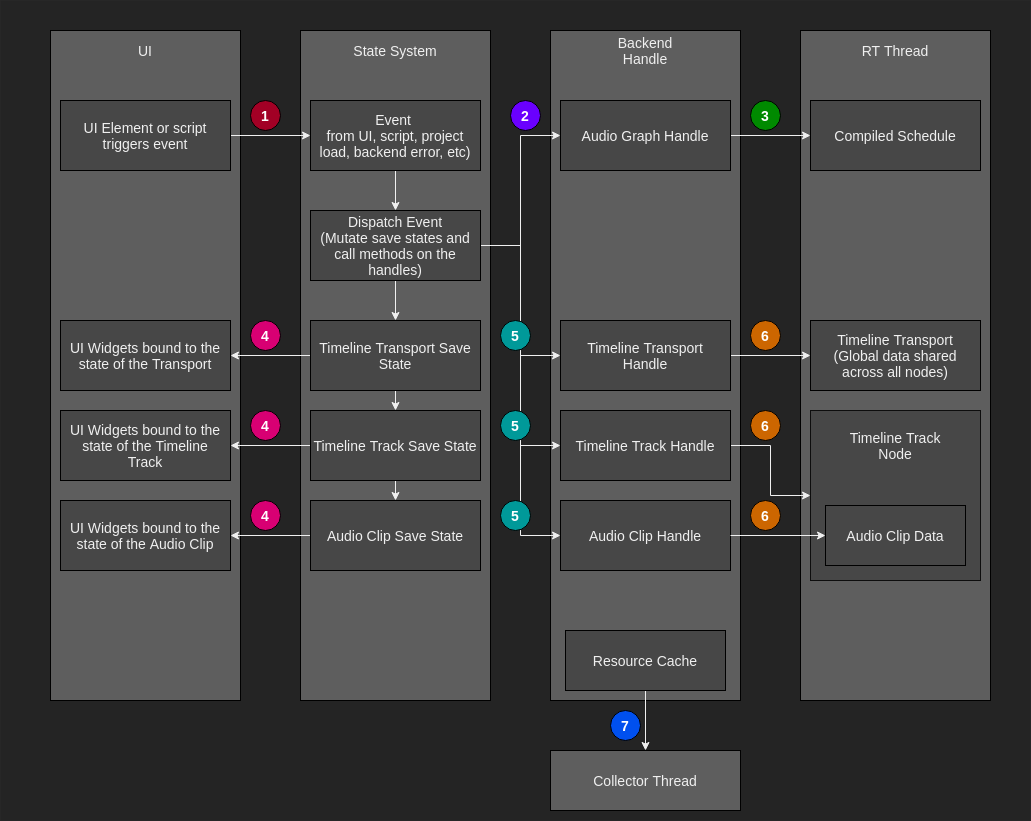

The diagram above was exported from draw.io. Its source (the exported page's mxGraphModel, read from the mxfile embedded in the PNG):
<mxGraphModel dx="2568" dy="983" grid="1" gridSize="10" guides="1" tooltips="1" connect="1" arrows="1" fold="1" page="1" pageScale="1" pageWidth="850" pageHeight="1100" math="0" shadow="0">
  <root>
    <mxCell id="0" />
    <mxCell id="1" parent="0" />
    <mxCell id="wC6Xuw3eOsNxMYv4Ygn7-62" value="" style="rounded=0;whiteSpace=wrap;html=1;strokeColor=none;fillColor=#242424;" parent="1" vertex="1">
      <mxGeometry x="-50" y="40" width="1030" height="820" as="geometry" />
    </mxCell>
    <mxCell id="wC6Xuw3eOsNxMYv4Ygn7-1" value="" style="rounded=0;whiteSpace=wrap;html=1;strokeColor=#000000;fillColor=#5E5E5E;" parent="1" vertex="1">
      <mxGeometry x="250" y="70" width="190" height="670" as="geometry" />
    </mxCell>
    <mxCell id="wC6Xuw3eOsNxMYv4Ygn7-2" value="" style="rounded=0;whiteSpace=wrap;html=1;strokeColor=#000000;fillColor=#5E5E5E;" parent="1" vertex="1">
      <mxGeometry x="500" y="70" width="190" height="670" as="geometry" />
    </mxCell>
    <mxCell id="wC6Xuw3eOsNxMYv4Ygn7-3" value="" style="rounded=0;whiteSpace=wrap;html=1;strokeColor=#000000;fillColor=#5E5E5E;" parent="1" vertex="1">
      <mxGeometry x="750" y="70" width="190" height="670" as="geometry" />
    </mxCell>
    <mxCell id="wC6Xuw3eOsNxMYv4Ygn7-4" value="" style="rounded=0;whiteSpace=wrap;html=1;strokeColor=#000000;fillColor=#5E5E5E;" parent="1" vertex="1">
      <mxGeometry y="70" width="190" height="670" as="geometry" />
    </mxCell>
    <mxCell id="wC6Xuw3eOsNxMYv4Ygn7-5" value="State System" style="text;html=1;strokeColor=none;fillColor=none;align=center;verticalAlign=middle;whiteSpace=wrap;rounded=0;fontSize=14;fontFamily=Helvetica;fontStyle=0" parent="1" vertex="1">
      <mxGeometry x="300" y="80" width="90" height="20" as="geometry" />
    </mxCell>
    <mxCell id="wC6Xuw3eOsNxMYv4Ygn7-6" value="UI" style="text;html=1;strokeColor=none;fillColor=none;align=center;verticalAlign=middle;whiteSpace=wrap;rounded=0;fontSize=14;fontFamily=Helvetica;fontStyle=0" parent="1" vertex="1">
      <mxGeometry x="50" y="80" width="90" height="20" as="geometry" />
    </mxCell>
    <mxCell id="wC6Xuw3eOsNxMYv4Ygn7-7" value="Backend Handle" style="text;html=1;strokeColor=none;fillColor=none;align=center;verticalAlign=middle;whiteSpace=wrap;rounded=0;fontSize=14;fontFamily=Helvetica;fontStyle=0" parent="1" vertex="1">
      <mxGeometry x="545" y="80" width="100" height="20" as="geometry" />
    </mxCell>
    <mxCell id="wC6Xuw3eOsNxMYv4Ygn7-8" value="RT Thread" style="text;html=1;strokeColor=none;fillColor=none;align=center;verticalAlign=middle;whiteSpace=wrap;rounded=0;fontSize=14;fontFamily=Helvetica;fontStyle=0" parent="1" vertex="1">
      <mxGeometry x="800" y="80" width="90" height="20" as="geometry" />
    </mxCell>
    <mxCell id="wC6Xuw3eOsNxMYv4Ygn7-39" style="edgeStyle=orthogonalEdgeStyle;rounded=0;orthogonalLoop=1;jettySize=auto;html=1;exitX=1;exitY=0.5;exitDx=0;exitDy=0;entryX=0;entryY=0.5;entryDx=0;entryDy=0;" parent="1" source="wC6Xuw3eOsNxMYv4Ygn7-9" target="wC6Xuw3eOsNxMYv4Ygn7-13" edge="1">
      <mxGeometry relative="1" as="geometry" />
    </mxCell>
    <mxCell id="wC6Xuw3eOsNxMYv4Ygn7-9" value="Audio Graph Handle" style="rounded=0;whiteSpace=wrap;html=1;fontSize=14;fontFamily=Helvetica;fontStyle=0;strokeColor=#000000;fillColor=#474747;" parent="1" vertex="1">
      <mxGeometry x="510" y="140" width="170" height="70" as="geometry" />
    </mxCell>
    <mxCell id="wC6Xuw3eOsNxMYv4Ygn7-41" style="edgeStyle=orthogonalEdgeStyle;rounded=0;orthogonalLoop=1;jettySize=auto;html=1;exitX=1;exitY=0.5;exitDx=0;exitDy=0;entryX=0;entryY=0.5;entryDx=0;entryDy=0;" parent="1" source="wC6Xuw3eOsNxMYv4Ygn7-10" target="wC6Xuw3eOsNxMYv4Ygn7-14" edge="1">
      <mxGeometry relative="1" as="geometry" />
    </mxCell>
    <mxCell id="wC6Xuw3eOsNxMYv4Ygn7-10" value="Timeline Track Handle" style="rounded=0;whiteSpace=wrap;html=1;fontSize=14;fontFamily=Helvetica;fontStyle=0;strokeColor=#000000;fillColor=#474747;" parent="1" vertex="1">
      <mxGeometry x="510" y="450" width="170" height="70" as="geometry" />
    </mxCell>
    <mxCell id="wC6Xuw3eOsNxMYv4Ygn7-11" value="Audio Clip Handle" style="rounded=0;whiteSpace=wrap;html=1;fontSize=14;fontFamily=Helvetica;fontStyle=0;strokeColor=#000000;fillColor=#474747;" parent="1" vertex="1">
      <mxGeometry x="510" y="540" width="170" height="70" as="geometry" />
    </mxCell>
    <mxCell id="wC6Xuw3eOsNxMYv4Ygn7-40" style="edgeStyle=orthogonalEdgeStyle;rounded=0;orthogonalLoop=1;jettySize=auto;html=1;exitX=1;exitY=0.5;exitDx=0;exitDy=0;entryX=0;entryY=0.5;entryDx=0;entryDy=0;" parent="1" source="wC6Xuw3eOsNxMYv4Ygn7-12" target="wC6Xuw3eOsNxMYv4Ygn7-16" edge="1">
      <mxGeometry relative="1" as="geometry" />
    </mxCell>
    <mxCell id="wC6Xuw3eOsNxMYv4Ygn7-12" value="Timeline Transport&lt;br&gt;Handle" style="rounded=0;whiteSpace=wrap;html=1;fontSize=14;fontFamily=Helvetica;fontStyle=0;strokeColor=#000000;fillColor=#474747;" parent="1" vertex="1">
      <mxGeometry x="510" y="360" width="170" height="70" as="geometry" />
    </mxCell>
    <mxCell id="wC6Xuw3eOsNxMYv4Ygn7-13" value="Compiled Schedule" style="rounded=0;whiteSpace=wrap;html=1;fontSize=14;fontFamily=Helvetica;fontStyle=0;strokeColor=#000000;fillColor=#474747;" parent="1" vertex="1">
      <mxGeometry x="760" y="140" width="170" height="70" as="geometry" />
    </mxCell>
    <mxCell id="wC6Xuw3eOsNxMYv4Ygn7-14" value="" style="rounded=0;whiteSpace=wrap;html=1;strokeColor=#0D0D0D;fillColor=#474747;" parent="1" vertex="1">
      <mxGeometry x="760" y="450" width="170" height="170" as="geometry" />
    </mxCell>
    <mxCell id="wC6Xuw3eOsNxMYv4Ygn7-15" value="Audio Clip Data" style="rounded=0;whiteSpace=wrap;html=1;fontSize=14;fontFamily=Helvetica;fontStyle=0;strokeColor=#000000;fillColor=#474747;" parent="1" vertex="1">
      <mxGeometry x="775" y="545" width="140" height="60" as="geometry" />
    </mxCell>
    <mxCell id="wC6Xuw3eOsNxMYv4Ygn7-16" value="Timeline Transport&lt;br style=&quot;font-size: 14px;&quot;&gt;(Global data shared across all nodes)" style="rounded=0;whiteSpace=wrap;html=1;fontSize=14;fontFamily=Helvetica;fontStyle=0;strokeColor=#000000;fillColor=#474747;" parent="1" vertex="1">
      <mxGeometry x="760" y="360" width="170" height="70" as="geometry" />
    </mxCell>
    <mxCell id="wC6Xuw3eOsNxMYv4Ygn7-17" value="Timeline Track Node" style="text;html=1;align=center;verticalAlign=middle;whiteSpace=wrap;rounded=0;fontSize=14;fontFamily=Helvetica;fontStyle=0;" parent="1" vertex="1">
      <mxGeometry x="785" y="465" width="120" height="40" as="geometry" />
    </mxCell>
    <mxCell id="wC6Xuw3eOsNxMYv4Ygn7-59" style="edgeStyle=orthogonalEdgeStyle;rounded=0;orthogonalLoop=1;jettySize=auto;html=1;exitX=0.5;exitY=1;exitDx=0;exitDy=0;entryX=0.5;entryY=0;entryDx=0;entryDy=0;" parent="1" source="wC6Xuw3eOsNxMYv4Ygn7-18" target="wC6Xuw3eOsNxMYv4Ygn7-19" edge="1">
      <mxGeometry relative="1" as="geometry" />
    </mxCell>
    <mxCell id="wC6Xuw3eOsNxMYv4Ygn7-18" value="Resource Cache" style="rounded=0;whiteSpace=wrap;html=1;fontSize=14;fontFamily=Helvetica;fontStyle=0;strokeColor=#000000;fillColor=#474747;" parent="1" vertex="1">
      <mxGeometry x="515" y="670" width="160" height="60" as="geometry" />
    </mxCell>
    <mxCell id="wC6Xuw3eOsNxMYv4Ygn7-19" value="Collector Thread" style="rounded=0;whiteSpace=wrap;html=1;fontSize=14;fontFamily=Helvetica;fontStyle=0;strokeColor=#000000;fillColor=#5E5E5E;" parent="1" vertex="1">
      <mxGeometry x="500" y="790" width="190" height="60" as="geometry" />
    </mxCell>
    <mxCell id="wC6Xuw3eOsNxMYv4Ygn7-33" style="edgeStyle=orthogonalEdgeStyle;rounded=0;orthogonalLoop=1;jettySize=auto;html=1;exitX=0;exitY=0.5;exitDx=0;exitDy=0;entryX=1;entryY=0.5;entryDx=0;entryDy=0;" parent="1" source="wC6Xuw3eOsNxMYv4Ygn7-20" target="wC6Xuw3eOsNxMYv4Ygn7-23" edge="1">
      <mxGeometry relative="1" as="geometry" />
    </mxCell>
    <mxCell id="wC6Xuw3eOsNxMYv4Ygn7-58" style="edgeStyle=orthogonalEdgeStyle;rounded=0;orthogonalLoop=1;jettySize=auto;html=1;exitX=0.5;exitY=1;exitDx=0;exitDy=0;entryX=0.5;entryY=0;entryDx=0;entryDy=0;" parent="1" source="wC6Xuw3eOsNxMYv4Ygn7-20" target="wC6Xuw3eOsNxMYv4Ygn7-21" edge="1">
      <mxGeometry relative="1" as="geometry" />
    </mxCell>
    <mxCell id="wC6Xuw3eOsNxMYv4Ygn7-20" value="Timeline Track Save State" style="rounded=0;whiteSpace=wrap;html=1;fontSize=14;fontFamily=Helvetica;fontStyle=0;strokeColor=#000000;fillColor=#474747;" parent="1" vertex="1">
      <mxGeometry x="260" y="450" width="170" height="70" as="geometry" />
    </mxCell>
    <mxCell id="wC6Xuw3eOsNxMYv4Ygn7-34" style="edgeStyle=orthogonalEdgeStyle;rounded=0;orthogonalLoop=1;jettySize=auto;html=1;exitX=0;exitY=0.5;exitDx=0;exitDy=0;entryX=1;entryY=0.5;entryDx=0;entryDy=0;" parent="1" source="wC6Xuw3eOsNxMYv4Ygn7-21" target="wC6Xuw3eOsNxMYv4Ygn7-24" edge="1">
      <mxGeometry relative="1" as="geometry" />
    </mxCell>
    <mxCell id="wC6Xuw3eOsNxMYv4Ygn7-21" value="Audio Clip Save State" style="rounded=0;whiteSpace=wrap;html=1;fontSize=14;fontFamily=Helvetica;fontStyle=0;strokeColor=#000000;fillColor=#474747;" parent="1" vertex="1">
      <mxGeometry x="260" y="540" width="170" height="70" as="geometry" />
    </mxCell>
    <mxCell id="wC6Xuw3eOsNxMYv4Ygn7-32" style="edgeStyle=orthogonalEdgeStyle;rounded=0;orthogonalLoop=1;jettySize=auto;html=1;exitX=0;exitY=0.5;exitDx=0;exitDy=0;entryX=1;entryY=0.5;entryDx=0;entryDy=0;" parent="1" source="wC6Xuw3eOsNxMYv4Ygn7-22" target="wC6Xuw3eOsNxMYv4Ygn7-25" edge="1">
      <mxGeometry relative="1" as="geometry" />
    </mxCell>
    <mxCell id="wC6Xuw3eOsNxMYv4Ygn7-57" style="edgeStyle=orthogonalEdgeStyle;rounded=0;orthogonalLoop=1;jettySize=auto;html=1;exitX=0.5;exitY=1;exitDx=0;exitDy=0;entryX=0.5;entryY=0;entryDx=0;entryDy=0;" parent="1" source="wC6Xuw3eOsNxMYv4Ygn7-22" target="wC6Xuw3eOsNxMYv4Ygn7-20" edge="1">
      <mxGeometry relative="1" as="geometry" />
    </mxCell>
    <mxCell id="wC6Xuw3eOsNxMYv4Ygn7-22" value="Timeline Transport Save State" style="rounded=0;whiteSpace=wrap;html=1;fontSize=14;fontFamily=Helvetica;fontStyle=0;strokeColor=#000000;fillColor=#474747;" parent="1" vertex="1">
      <mxGeometry x="260" y="360" width="170" height="70" as="geometry" />
    </mxCell>
    <mxCell id="wC6Xuw3eOsNxMYv4Ygn7-23" value="UI Widgets bound to the state of the Timeline&lt;br&gt;Track" style="rounded=0;whiteSpace=wrap;html=1;fontSize=14;fontFamily=Helvetica;fontStyle=0;strokeColor=#000000;fillColor=#474747;" parent="1" vertex="1">
      <mxGeometry x="10" y="450" width="170" height="70" as="geometry" />
    </mxCell>
    <mxCell id="wC6Xuw3eOsNxMYv4Ygn7-24" value="UI Widgets bound to the state of the Audio Clip" style="rounded=0;whiteSpace=wrap;html=1;fontSize=14;fontFamily=Helvetica;fontStyle=0;strokeColor=#000000;fillColor=#474747;" parent="1" vertex="1">
      <mxGeometry x="10" y="540" width="170" height="70" as="geometry" />
    </mxCell>
    <mxCell id="wC6Xuw3eOsNxMYv4Ygn7-25" value="UI Widgets bound to the state of the Transport" style="rounded=0;whiteSpace=wrap;html=1;fontSize=14;fontFamily=Helvetica;fontStyle=0;strokeColor=#000000;fillColor=#474747;" parent="1" vertex="1">
      <mxGeometry x="10" y="360" width="170" height="70" as="geometry" />
    </mxCell>
    <mxCell id="wC6Xuw3eOsNxMYv4Ygn7-30" style="edgeStyle=orthogonalEdgeStyle;rounded=0;orthogonalLoop=1;jettySize=auto;html=1;exitX=0.5;exitY=1;exitDx=0;exitDy=0;entryX=0.5;entryY=0;entryDx=0;entryDy=0;" parent="1" source="wC6Xuw3eOsNxMYv4Ygn7-26" target="wC6Xuw3eOsNxMYv4Ygn7-27" edge="1">
      <mxGeometry relative="1" as="geometry" />
    </mxCell>
    <mxCell id="wC6Xuw3eOsNxMYv4Ygn7-26" value="Event &lt;br style=&quot;font-size: 14px;&quot;&gt;from UI, script, project load, backend error, etc)" style="rounded=0;whiteSpace=wrap;html=1;fontSize=14;fontFamily=Helvetica;fontStyle=0;strokeColor=#000000;fillColor=#474747;" parent="1" vertex="1">
      <mxGeometry x="260" y="140" width="170" height="70" as="geometry" />
    </mxCell>
    <mxCell id="wC6Xuw3eOsNxMYv4Ygn7-31" style="edgeStyle=orthogonalEdgeStyle;rounded=0;orthogonalLoop=1;jettySize=auto;html=1;exitX=0.5;exitY=1;exitDx=0;exitDy=0;entryX=0.5;entryY=0;entryDx=0;entryDy=0;" parent="1" source="wC6Xuw3eOsNxMYv4Ygn7-27" target="wC6Xuw3eOsNxMYv4Ygn7-22" edge="1">
      <mxGeometry relative="1" as="geometry" />
    </mxCell>
    <mxCell id="wC6Xuw3eOsNxMYv4Ygn7-38" style="edgeStyle=orthogonalEdgeStyle;rounded=0;orthogonalLoop=1;jettySize=auto;html=1;exitX=1;exitY=0.5;exitDx=0;exitDy=0;entryX=0;entryY=0.5;entryDx=0;entryDy=0;" parent="1" source="wC6Xuw3eOsNxMYv4Ygn7-27" target="wC6Xuw3eOsNxMYv4Ygn7-9" edge="1">
      <mxGeometry relative="1" as="geometry" />
    </mxCell>
    <mxCell id="OVONMuLB0o9YjeRoFkrp-1" style="edgeStyle=orthogonalEdgeStyle;rounded=0;orthogonalLoop=1;jettySize=auto;html=1;exitX=1;exitY=0.5;exitDx=0;exitDy=0;entryX=0;entryY=0.5;entryDx=0;entryDy=0;" edge="1" parent="1" source="wC6Xuw3eOsNxMYv4Ygn7-27" target="wC6Xuw3eOsNxMYv4Ygn7-12">
      <mxGeometry relative="1" as="geometry" />
    </mxCell>
    <mxCell id="OVONMuLB0o9YjeRoFkrp-2" style="edgeStyle=orthogonalEdgeStyle;rounded=0;orthogonalLoop=1;jettySize=auto;html=1;exitX=1;exitY=0.5;exitDx=0;exitDy=0;entryX=0;entryY=0.5;entryDx=0;entryDy=0;" edge="1" parent="1" source="wC6Xuw3eOsNxMYv4Ygn7-27" target="wC6Xuw3eOsNxMYv4Ygn7-10">
      <mxGeometry relative="1" as="geometry" />
    </mxCell>
    <mxCell id="OVONMuLB0o9YjeRoFkrp-3" style="edgeStyle=orthogonalEdgeStyle;rounded=0;orthogonalLoop=1;jettySize=auto;html=1;exitX=1;exitY=0.5;exitDx=0;exitDy=0;entryX=0;entryY=0.5;entryDx=0;entryDy=0;" edge="1" parent="1" source="wC6Xuw3eOsNxMYv4Ygn7-27" target="wC6Xuw3eOsNxMYv4Ygn7-11">
      <mxGeometry relative="1" as="geometry" />
    </mxCell>
    <mxCell id="wC6Xuw3eOsNxMYv4Ygn7-27" value="Dispatch Event&lt;br style=&quot;font-size: 14px;&quot;&gt;(Mutate save states and call methods on the handles)" style="rounded=0;whiteSpace=wrap;html=1;fontSize=14;fontFamily=Helvetica;fontStyle=0;strokeColor=#000000;fillColor=#474747;" parent="1" vertex="1">
      <mxGeometry x="260" y="250" width="170" height="70" as="geometry" />
    </mxCell>
    <mxCell id="wC6Xuw3eOsNxMYv4Ygn7-44" style="edgeStyle=orthogonalEdgeStyle;rounded=0;orthogonalLoop=1;jettySize=auto;html=1;exitX=1;exitY=0.5;exitDx=0;exitDy=0;entryX=0;entryY=0.5;entryDx=0;entryDy=0;" parent="1" source="wC6Xuw3eOsNxMYv4Ygn7-28" target="wC6Xuw3eOsNxMYv4Ygn7-26" edge="1">
      <mxGeometry relative="1" as="geometry" />
    </mxCell>
    <mxCell id="wC6Xuw3eOsNxMYv4Ygn7-28" value="UI Element or script triggers event" style="rounded=0;whiteSpace=wrap;html=1;fontSize=14;fontFamily=Helvetica;fontStyle=0;strokeColor=#000000;fillColor=#474747;" parent="1" vertex="1">
      <mxGeometry x="10" y="140" width="170" height="70" as="geometry" />
    </mxCell>
    <mxCell id="wC6Xuw3eOsNxMYv4Ygn7-29" value="&lt;b&gt;&lt;font style=&quot;font-size: 14px&quot;&gt;1&lt;/font&gt;&lt;/b&gt;" style="ellipse;whiteSpace=wrap;html=1;aspect=fixed;fillColor=#a20025;fontColor=#ffffff;strokeColor=#000000;" parent="1" vertex="1">
      <mxGeometry x="200" y="140" width="30" height="30" as="geometry" />
    </mxCell>
    <mxCell id="wC6Xuw3eOsNxMYv4Ygn7-46" value="&lt;b&gt;&lt;font style=&quot;font-size: 14px&quot;&gt;4&lt;/font&gt;&lt;/b&gt;" style="ellipse;whiteSpace=wrap;html=1;aspect=fixed;fillColor=#d80073;fontColor=#ffffff;strokeColor=#000000;" parent="1" vertex="1">
      <mxGeometry x="200" y="360" width="30" height="30" as="geometry" />
    </mxCell>
    <mxCell id="wC6Xuw3eOsNxMYv4Ygn7-47" value="&lt;b&gt;&lt;font style=&quot;font-size: 14px&quot;&gt;4&lt;/font&gt;&lt;/b&gt;" style="ellipse;whiteSpace=wrap;html=1;aspect=fixed;fillColor=#d80073;fontColor=#ffffff;strokeColor=#000000;" parent="1" vertex="1">
      <mxGeometry x="200" y="450" width="30" height="30" as="geometry" />
    </mxCell>
    <mxCell id="wC6Xuw3eOsNxMYv4Ygn7-48" value="&lt;b&gt;&lt;font style=&quot;font-size: 14px&quot;&gt;4&lt;/font&gt;&lt;/b&gt;" style="ellipse;whiteSpace=wrap;html=1;aspect=fixed;fillColor=#d80073;fontColor=#ffffff;strokeColor=#000000;" parent="1" vertex="1">
      <mxGeometry x="200" y="540" width="30" height="30" as="geometry" />
    </mxCell>
    <mxCell id="wC6Xuw3eOsNxMYv4Ygn7-49" value="&lt;b&gt;&lt;font style=&quot;font-size: 14px&quot;&gt;5&lt;/font&gt;&lt;/b&gt;" style="ellipse;whiteSpace=wrap;html=1;aspect=fixed;fontColor=#ffffff;strokeColor=#000000;fillColor=#009999;" parent="1" vertex="1">
      <mxGeometry x="450" y="360" width="30" height="30" as="geometry" />
    </mxCell>
    <mxCell id="wC6Xuw3eOsNxMYv4Ygn7-50" value="&lt;b&gt;&lt;font style=&quot;font-size: 14px&quot;&gt;5&lt;/font&gt;&lt;/b&gt;" style="ellipse;whiteSpace=wrap;html=1;aspect=fixed;fontColor=#ffffff;strokeColor=#000000;fillColor=#009999;" parent="1" vertex="1">
      <mxGeometry x="450" y="450" width="30" height="30" as="geometry" />
    </mxCell>
    <mxCell id="wC6Xuw3eOsNxMYv4Ygn7-51" value="&lt;b&gt;&lt;font style=&quot;font-size: 14px&quot;&gt;5&lt;/font&gt;&lt;/b&gt;" style="ellipse;whiteSpace=wrap;html=1;aspect=fixed;fontColor=#ffffff;strokeColor=#000000;fillColor=#009999;" parent="1" vertex="1">
      <mxGeometry x="450" y="540" width="30" height="30" as="geometry" />
    </mxCell>
    <mxCell id="wC6Xuw3eOsNxMYv4Ygn7-52" value="&lt;b&gt;&lt;font style=&quot;font-size: 14px&quot;&gt;2&lt;/font&gt;&lt;/b&gt;" style="ellipse;whiteSpace=wrap;html=1;aspect=fixed;fillColor=#6a00ff;fontColor=#ffffff;strokeColor=#000000;" parent="1" vertex="1">
      <mxGeometry x="460" y="140" width="30" height="30" as="geometry" />
    </mxCell>
    <mxCell id="wC6Xuw3eOsNxMYv4Ygn7-53" value="&lt;b&gt;&lt;font style=&quot;font-size: 14px&quot;&gt;3&lt;/font&gt;&lt;/b&gt;" style="ellipse;whiteSpace=wrap;html=1;aspect=fixed;fillColor=#008a00;fontColor=#ffffff;strokeColor=#000000;" parent="1" vertex="1">
      <mxGeometry x="700" y="140" width="30" height="30" as="geometry" />
    </mxCell>
    <mxCell id="wC6Xuw3eOsNxMYv4Ygn7-54" value="&lt;b&gt;&lt;font style=&quot;font-size: 14px&quot;&gt;6&lt;/font&gt;&lt;/b&gt;" style="ellipse;whiteSpace=wrap;html=1;aspect=fixed;fontColor=#ffffff;fillColor=#CC6600;strokeColor=#000000;" parent="1" vertex="1">
      <mxGeometry x="700" y="360" width="30" height="30" as="geometry" />
    </mxCell>
    <mxCell id="wC6Xuw3eOsNxMYv4Ygn7-55" value="&lt;b&gt;&lt;font style=&quot;font-size: 14px&quot;&gt;6&lt;/font&gt;&lt;/b&gt;" style="ellipse;whiteSpace=wrap;html=1;aspect=fixed;fontColor=#ffffff;fillColor=#CC6600;strokeColor=#000000;" parent="1" vertex="1">
      <mxGeometry x="700" y="450" width="30" height="30" as="geometry" />
    </mxCell>
    <mxCell id="wC6Xuw3eOsNxMYv4Ygn7-56" value="&lt;b&gt;&lt;font style=&quot;font-size: 14px&quot;&gt;6&lt;/font&gt;&lt;/b&gt;" style="ellipse;whiteSpace=wrap;html=1;aspect=fixed;fontColor=#ffffff;fillColor=#CC6600;strokeColor=#000000;" parent="1" vertex="1">
      <mxGeometry x="700" y="540" width="30" height="30" as="geometry" />
    </mxCell>
    <mxCell id="wC6Xuw3eOsNxMYv4Ygn7-60" value="&lt;b&gt;&lt;font style=&quot;font-size: 14px&quot;&gt;7&lt;/font&gt;&lt;/b&gt;" style="ellipse;whiteSpace=wrap;html=1;aspect=fixed;fillColor=#0050ef;fontColor=#ffffff;strokeColor=#000000;" parent="1" vertex="1">
      <mxGeometry x="560" y="750" width="30" height="30" as="geometry" />
    </mxCell>
    <mxCell id="wC6Xuw3eOsNxMYv4Ygn7-43" style="edgeStyle=orthogonalEdgeStyle;rounded=0;orthogonalLoop=1;jettySize=auto;html=1;exitX=1;exitY=0.5;exitDx=0;exitDy=0;entryX=0;entryY=0.5;entryDx=0;entryDy=0;" parent="1" source="wC6Xuw3eOsNxMYv4Ygn7-11" target="wC6Xuw3eOsNxMYv4Ygn7-15" edge="1">
      <mxGeometry relative="1" as="geometry" />
    </mxCell>
  </root>
</mxGraphModel>